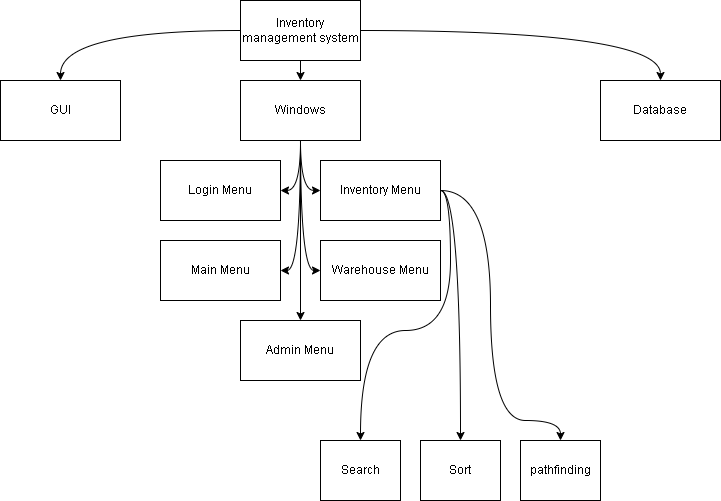

The diagram above was exported from draw.io. Its source (the exported page's mxGraphModel, read from the mxfile embedded in the PNG):
<mxGraphModel dx="1432" dy="804" grid="1" gridSize="10" guides="1" tooltips="1" connect="1" arrows="1" fold="1" page="1" pageScale="1" pageWidth="827" pageHeight="1169" math="0" shadow="0">
  <root>
    <mxCell id="0" />
    <mxCell id="1" parent="0" />
    <mxCell id="MA-59E_YdAxhndqjG07j-3" style="edgeStyle=orthogonalEdgeStyle;rounded=0;orthogonalLoop=1;jettySize=auto;html=1;entryX=0.5;entryY=0;entryDx=0;entryDy=0;curved=1;" edge="1" parent="1" source="MA-59E_YdAxhndqjG07j-1" target="MA-59E_YdAxhndqjG07j-2">
      <mxGeometry relative="1" as="geometry" />
    </mxCell>
    <mxCell id="MA-59E_YdAxhndqjG07j-5" style="edgeStyle=orthogonalEdgeStyle;curved=1;rounded=0;orthogonalLoop=1;jettySize=auto;html=1;exitX=0.5;exitY=1;exitDx=0;exitDy=0;entryX=0.5;entryY=0;entryDx=0;entryDy=0;" edge="1" parent="1" source="MA-59E_YdAxhndqjG07j-1" target="MA-59E_YdAxhndqjG07j-4">
      <mxGeometry relative="1" as="geometry" />
    </mxCell>
    <mxCell id="MA-59E_YdAxhndqjG07j-7" style="edgeStyle=orthogonalEdgeStyle;curved=1;rounded=0;orthogonalLoop=1;jettySize=auto;html=1;entryX=0.5;entryY=0;entryDx=0;entryDy=0;" edge="1" parent="1" source="MA-59E_YdAxhndqjG07j-1" target="MA-59E_YdAxhndqjG07j-6">
      <mxGeometry relative="1" as="geometry" />
    </mxCell>
    <mxCell id="MA-59E_YdAxhndqjG07j-1" value="Inventory management system" style="rounded=0;whiteSpace=wrap;html=1;" vertex="1" parent="1">
      <mxGeometry x="320" y="80" width="120" height="60" as="geometry" />
    </mxCell>
    <mxCell id="MA-59E_YdAxhndqjG07j-2" value="GUI" style="rounded=0;whiteSpace=wrap;html=1;" vertex="1" parent="1">
      <mxGeometry x="80" y="160" width="120" height="60" as="geometry" />
    </mxCell>
    <mxCell id="MA-59E_YdAxhndqjG07j-11" style="edgeStyle=orthogonalEdgeStyle;curved=1;rounded=0;orthogonalLoop=1;jettySize=auto;html=1;exitX=0.5;exitY=1;exitDx=0;exitDy=0;entryX=1;entryY=0.5;entryDx=0;entryDy=0;" edge="1" parent="1" source="MA-59E_YdAxhndqjG07j-4" target="MA-59E_YdAxhndqjG07j-8">
      <mxGeometry relative="1" as="geometry" />
    </mxCell>
    <mxCell id="MA-59E_YdAxhndqjG07j-12" style="edgeStyle=orthogonalEdgeStyle;curved=1;rounded=0;orthogonalLoop=1;jettySize=auto;html=1;exitX=0.5;exitY=1;exitDx=0;exitDy=0;entryX=1;entryY=0.5;entryDx=0;entryDy=0;" edge="1" parent="1" source="MA-59E_YdAxhndqjG07j-4" target="MA-59E_YdAxhndqjG07j-10">
      <mxGeometry relative="1" as="geometry" />
    </mxCell>
    <mxCell id="MA-59E_YdAxhndqjG07j-14" style="edgeStyle=orthogonalEdgeStyle;curved=1;rounded=0;orthogonalLoop=1;jettySize=auto;html=1;exitX=0.5;exitY=1;exitDx=0;exitDy=0;entryX=0;entryY=0.5;entryDx=0;entryDy=0;" edge="1" parent="1" source="MA-59E_YdAxhndqjG07j-4" target="MA-59E_YdAxhndqjG07j-13">
      <mxGeometry relative="1" as="geometry" />
    </mxCell>
    <mxCell id="MA-59E_YdAxhndqjG07j-16" style="edgeStyle=orthogonalEdgeStyle;curved=1;rounded=0;orthogonalLoop=1;jettySize=auto;html=1;exitX=0.5;exitY=1;exitDx=0;exitDy=0;entryX=0;entryY=0.5;entryDx=0;entryDy=0;" edge="1" parent="1" source="MA-59E_YdAxhndqjG07j-4" target="MA-59E_YdAxhndqjG07j-15">
      <mxGeometry relative="1" as="geometry" />
    </mxCell>
    <mxCell id="MA-59E_YdAxhndqjG07j-18" style="edgeStyle=orthogonalEdgeStyle;curved=1;rounded=0;orthogonalLoop=1;jettySize=auto;html=1;exitX=0.5;exitY=1;exitDx=0;exitDy=0;" edge="1" parent="1" source="MA-59E_YdAxhndqjG07j-4" target="MA-59E_YdAxhndqjG07j-17">
      <mxGeometry relative="1" as="geometry" />
    </mxCell>
    <mxCell id="MA-59E_YdAxhndqjG07j-4" value="Windows" style="rounded=0;whiteSpace=wrap;html=1;" vertex="1" parent="1">
      <mxGeometry x="320" y="160" width="120" height="60" as="geometry" />
    </mxCell>
    <mxCell id="MA-59E_YdAxhndqjG07j-6" value="Database" style="rounded=0;whiteSpace=wrap;html=1;" vertex="1" parent="1">
      <mxGeometry x="680" y="160" width="120" height="60" as="geometry" />
    </mxCell>
    <mxCell id="MA-59E_YdAxhndqjG07j-8" value="Login Menu" style="rounded=0;whiteSpace=wrap;html=1;" vertex="1" parent="1">
      <mxGeometry x="240" y="240" width="120" height="60" as="geometry" />
    </mxCell>
    <mxCell id="MA-59E_YdAxhndqjG07j-10" value="Main Menu" style="rounded=0;whiteSpace=wrap;html=1;" vertex="1" parent="1">
      <mxGeometry x="240" y="320" width="120" height="60" as="geometry" />
    </mxCell>
    <mxCell id="MA-59E_YdAxhndqjG07j-23" style="edgeStyle=orthogonalEdgeStyle;curved=1;rounded=0;orthogonalLoop=1;jettySize=auto;html=1;exitX=1;exitY=0.5;exitDx=0;exitDy=0;" edge="1" parent="1" source="MA-59E_YdAxhndqjG07j-13" target="MA-59E_YdAxhndqjG07j-20">
      <mxGeometry relative="1" as="geometry">
        <Array as="points">
          <mxPoint x="530" y="270" />
          <mxPoint x="530" y="410" />
          <mxPoint x="440" y="410" />
        </Array>
      </mxGeometry>
    </mxCell>
    <mxCell id="MA-59E_YdAxhndqjG07j-24" style="edgeStyle=orthogonalEdgeStyle;curved=1;rounded=0;orthogonalLoop=1;jettySize=auto;html=1;exitX=1;exitY=0.5;exitDx=0;exitDy=0;entryX=0.5;entryY=0;entryDx=0;entryDy=0;" edge="1" parent="1" source="MA-59E_YdAxhndqjG07j-13" target="MA-59E_YdAxhndqjG07j-21">
      <mxGeometry relative="1" as="geometry">
        <Array as="points">
          <mxPoint x="540" y="270" />
        </Array>
      </mxGeometry>
    </mxCell>
    <mxCell id="MA-59E_YdAxhndqjG07j-25" style="edgeStyle=orthogonalEdgeStyle;curved=1;rounded=0;orthogonalLoop=1;jettySize=auto;html=1;exitX=1;exitY=0.5;exitDx=0;exitDy=0;entryX=0.5;entryY=0;entryDx=0;entryDy=0;" edge="1" parent="1" source="MA-59E_YdAxhndqjG07j-13" target="MA-59E_YdAxhndqjG07j-22">
      <mxGeometry relative="1" as="geometry">
        <Array as="points">
          <mxPoint x="570" y="270" />
          <mxPoint x="570" y="500" />
          <mxPoint x="640" y="500" />
        </Array>
      </mxGeometry>
    </mxCell>
    <mxCell id="MA-59E_YdAxhndqjG07j-13" value="Inventory Menu" style="rounded=0;whiteSpace=wrap;html=1;" vertex="1" parent="1">
      <mxGeometry x="400" y="240" width="120" height="60" as="geometry" />
    </mxCell>
    <mxCell id="MA-59E_YdAxhndqjG07j-15" value="Warehouse Menu" style="rounded=0;whiteSpace=wrap;html=1;" vertex="1" parent="1">
      <mxGeometry x="400" y="320" width="120" height="60" as="geometry" />
    </mxCell>
    <mxCell id="MA-59E_YdAxhndqjG07j-17" value="Admin Menu" style="rounded=0;whiteSpace=wrap;html=1;" vertex="1" parent="1">
      <mxGeometry x="320" y="400" width="120" height="60" as="geometry" />
    </mxCell>
    <mxCell id="MA-59E_YdAxhndqjG07j-20" value="Search" style="rounded=0;whiteSpace=wrap;html=1;" vertex="1" parent="1">
      <mxGeometry x="400" y="520" width="80" height="60" as="geometry" />
    </mxCell>
    <mxCell id="MA-59E_YdAxhndqjG07j-21" value="Sort" style="rounded=0;whiteSpace=wrap;html=1;" vertex="1" parent="1">
      <mxGeometry x="500" y="520" width="80" height="60" as="geometry" />
    </mxCell>
    <mxCell id="MA-59E_YdAxhndqjG07j-22" value="pathfinding" style="rounded=0;whiteSpace=wrap;html=1;" vertex="1" parent="1">
      <mxGeometry x="600" y="520" width="80" height="60" as="geometry" />
    </mxCell>
  </root>
</mxGraphModel>